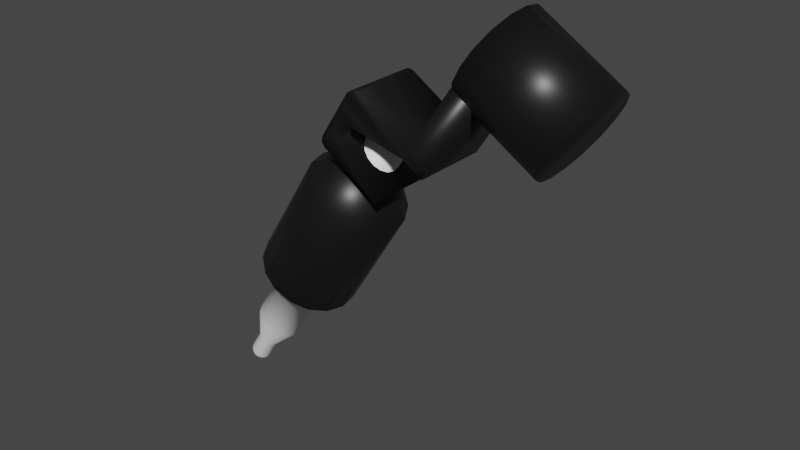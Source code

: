 # Source: tattoomachine.blend  (saved by Blender 2.80.75; exported with 4.5.12 LTS)
import bpy
from mathutils import Matrix  # noqa: F401  (used for matrix-valued properties, if any)

bpy.ops.wm.read_factory_settings(use_empty=True)
scene = bpy.context.scene
scene.name = 'Scene'

# ---- collections
col_collection = bpy.data.collections.new('Collection'); scene.collection.children.link(col_collection)

# ---- materials (node trees are filled in below, after node groups)
mat_darkmat = bpy.data.materials.new('DarkMat')
mat_darkmat.alpha_threshold = 0.0
mat_darkmat.use_transparent_shadow = False
mat_darkmat.line_color = (0.0, 0.0, 0.0, 1.0)
mat_lightmat = bpy.data.materials.new('LightMat')
mat_lightmat.use_transparent_shadow = False

# ---- material node trees
mat_darkmat.use_nodes = True; mat_darkmat.node_tree.nodes.clear()
_N = mat_darkmat.node_tree.nodes; _L = mat_darkmat.node_tree.links
n0 = _N.new('ShaderNodeOutputMaterial'); n0.name = 'Material Output'; n0.location = (300, 300)
n1 = _N.new('ShaderNodeBsdfPrincipled'); n1.name = 'Principled BSDF'; n1.location = (10, 300)
n1.distribution = 'GGX'
n1.subsurface_method = 'BURLEY'
n1.inputs[0].default_value = (0.007194, 0.007194, 0.007194, 1.0)
n1.inputs[2].default_value = 0.4
n1.inputs[3].default_value = 1.45
n1.inputs[27].default_value = (0.0, 0.0, 0.0, 1.0)
n1.inputs[28].default_value = 1.0
_L.new(n1.outputs[0], n0.inputs[0])
n0.is_active_output = True
mat_lightmat.use_nodes = True; mat_lightmat.node_tree.nodes.clear()
_N = mat_lightmat.node_tree.nodes; _L = mat_lightmat.node_tree.links
n0 = _N.new('ShaderNodeOutputMaterial'); n0.name = 'Material Output'; n0.location = (300, 300)
n1 = _N.new('ShaderNodeBsdfPrincipled'); n1.name = 'Principled BSDF'; n1.location = (10, 300)
n1.distribution = 'GGX'
n1.subsurface_method = 'BURLEY'
n1.inputs[0].default_value = (1.0, 1.0, 1.0, 1.0)
n1.inputs[3].default_value = 1.45
n1.inputs[27].default_value = (0.0, 0.0, 0.0, 1.0)
n1.inputs[28].default_value = 1.0
_L.new(n1.outputs[0], n0.inputs[0])
n0.is_active_output = True

# ---- world
world_world = bpy.data.worlds.new('World'); scene.world = world_world
world_world.use_nodes = True; world_world.node_tree.nodes.clear()
_N = world_world.node_tree.nodes; _L = world_world.node_tree.links
n0 = _N.new('ShaderNodeOutputWorld'); n0.name = 'World Output'; n0.location = (300, 300)
n1 = _N.new('ShaderNodeBackground'); n1.name = 'Background'; n1.location = (10, 300)
n1.inputs[0].default_value = (0.05088, 0.05088, 0.05088, 1.0)
_L.new(n1.outputs[0], n0.inputs[0])
n0.is_active_output = True
world_world.color = (0.05088, 0.05088, 0.05088)
world_world.use_sun_shadow = False
world_world.sun_shadow_jitter_overblur = 0.0

# ---- meshes
me_cylinder = bpy.data.meshes.new('Cylinder')
me_cylinder.from_pydata([(-0.5257, 0.2424, -0.5026), (-0.2086, 0.2424, 0.008862), (-0.4468, 0.224, -0.5515), (-0.1298, 0.224, -0.04001), (-0.38, 0.1714, -0.5929), (-0.06293, 0.1714, -0.08145), (-0.3353, 0.09277, -0.6206), (-0.01826, 0.09277, -0.1091), (-0.3196, 6.701e-09, -0.6303), (-0.002576, 6.701e-09, -0.1189), (-0.3353, -0.09277, -0.6206), (-0.01826, -0.09277, -0.1091), (-0.38, -0.1714, -0.5929), (-0.06293, -0.1714, -0.08145), (-0.4468, -0.224, -0.5515), (-0.1298, -0.224, -0.04001), (-0.5257, -0.2424, -0.5026), (-0.2086, -0.2424, 0.008862), (-0.6045, -0.224, -0.4537), (-0.2875, -0.224, 0.05774), (-0.6714, -0.1714, -0.4123), (-0.3543, -0.1714, 0.09917), (-0.716, -0.09277, -0.3846), (-0.399, -0.09277, 0.1269), (-0.7317, 2.019e-08, -0.3749), (-0.4147, 2.019e-08, 0.1366), (-0.716, 0.09277, -0.3846), (-0.399, 0.09277, 0.1269), (-0.6714, 0.1714, -0.4123), (-0.3543, 0.1714, 0.09917), (-0.6045, 0.224, -0.4537), (-0.2875, 0.224, 0.05774), (-0.5686, 0.1748, -0.5719), (-0.5117, 0.1615, -0.6071), (-0.4635, 0.1236, -0.637), (-0.4313, 0.0669, -0.657), (-0.42, 1.304e-08, -0.664), (-0.4313, -0.0669, -0.657), (-0.4635, -0.1236, -0.637), (-0.5117, -0.1615, -0.6071), (-0.5686, -0.1748, -0.5719), (-0.6254, -0.1615, -0.5366), (-0.6737, -0.1236, -0.5067), (-0.7059, -0.0669, -0.4868), (-0.7172, 2.276e-08, -0.4798), (-0.7059, 0.0669, -0.4868), (-0.6737, 0.1236, -0.5067), (-0.6254, 0.1615, -0.5366), (-0.5812, 0.1183, -0.5921), (-0.5427, 0.1093, -0.616), (-0.5101, 0.08364, -0.6362), (-0.4883, 0.04527, -0.6497), (-0.4806, 1.307e-08, -0.6545), (-0.4883, -0.04527, -0.6497), (-0.5101, -0.08364, -0.6362), (-0.5427, -0.1093, -0.616), (-0.5812, -0.1183, -0.5921), (-0.6196, -0.1093, -0.5683), (-0.6522, -0.08364, -0.5481), (-0.674, -0.04527, -0.5346), (-0.6817, 1.965e-08, -0.5298), (-0.674, 0.04527, -0.5346), (-0.6522, 0.08364, -0.5481), (-0.6196, 0.1093, -0.5683), (-0.7453, 0.1183, -0.857), (-0.7069, 0.1093, -0.8809), (-0.6742, 0.08364, -0.9011), (-0.6524, 0.04527, -0.9146), (-0.6448, -1.139e-08, -0.9193), (-0.6524, -0.04527, -0.9146), (-0.6742, -0.08364, -0.9011), (-0.7069, -0.1093, -0.8809), (-0.7453, -0.1183, -0.857), (-0.7838, -0.1093, -0.8332), (-0.8164, -0.08364, -0.8129), (-0.8382, -0.04527, -0.7994), (-0.8459, -4.812e-09, -0.7947), (-0.8382, 0.04527, -0.7994), (-0.8164, 0.08364, -0.8129), (-0.7838, 0.1093, -0.8332), (-0.8447, 0.05364, -1.017), (-0.8272, 0.04955, -1.028), (-0.8124, 0.03793, -1.037), (-0.8025, 0.02053, -1.043), (-0.7991, 1.119e-08, -1.046), (-0.8025, -0.02053, -1.043), (-0.8124, -0.03793, -1.037), (-0.8272, -0.04955, -1.028), (-0.8447, -0.05364, -1.017), (-0.8621, -0.04955, -1.006), (-0.8769, -0.03793, -0.9973), (-0.8868, -0.02053, -0.9911), (-0.8902, 1.417e-08, -0.989), (-0.8868, 0.02053, -0.9911), (-0.8769, 0.03793, -0.9973), (-0.8621, 0.04955, -1.006), (-0.1613, 0.107, 0.1694), (-0.1932, 0.08193, 0.1892), (-0.2146, 0.04434, 0.2024), (-0.2221, 1.705e-08, 0.2071), (-0.2146, -0.04434, 0.2024), (-0.1932, -0.08193, 0.1892), (-0.1613, -0.107, 0.1694), (-0.1236, -0.1159, 0.146), (-0.08592, -0.107, 0.1227), (-0.05397, -0.08193, 0.1029), (-0.03262, -0.04434, 0.08964), (-0.02512, 1.061e-08, 0.08499), (-0.03262, 0.04434, 0.08964), (-0.05397, 0.08193, 0.1029), (-0.1236, 0.1159, 0.146), (-0.08592, 0.107, 0.1227), (-0.9289, 0.009472, -1.153), (-0.906, 0.05364, -1.116), (-0.9258, 0.03155, -1.148), (-0.9174, 0.04772, -1.135), (-0.8886, 0.04955, -1.127), (-0.9258, 0.008751, -1.155), (-0.9019, 0.04409, -1.144), (-0.9155, 0.02915, -1.155), (-0.8738, 0.03793, -1.136), (-0.9232, 0.006698, -1.157), (-0.8888, 0.03374, -1.152), (-0.9068, 0.02231, -1.16), (-0.8639, 0.02053, -1.142), (-0.9214, 0.003625, -1.158), (-0.88, 0.01826, -1.158), (-0.901, 0.01208, -1.164), (-0.8604, 2.123e-08, -1.145), (-0.9208, 2.887e-08, -1.158), (-0.8769, 2.357e-08, -1.16), (-0.899, 2.643e-08, -1.165), (-0.8639, -0.02053, -1.142), (-0.9214, -0.003625, -1.158), (-0.88, -0.01826, -1.158), (-0.901, -0.01207, -1.164), (-0.8738, -0.03793, -1.136), (-0.9232, -0.006698, -1.157), (-0.8888, -0.03374, -1.152), (-0.9068, -0.02231, -1.16), (-0.8886, -0.04955, -1.127), (-0.9258, -0.008751, -1.155), (-0.9019, -0.04409, -1.144), (-0.9155, -0.02915, -1.155), (-0.906, -0.05364, -1.116), (-0.9289, -0.009472, -1.153), (-0.9174, -0.04772, -1.135), (-0.9258, -0.03155, -1.148), (-0.9235, -0.04955, -1.105), (-0.9319, -0.008751, -1.151), (-0.933, -0.04409, -1.125), (-0.9361, -0.02915, -1.142), (-0.9383, -0.03793, -1.096), (-0.9345, -0.006698, -1.15), (-0.9461, -0.03374, -1.117), (-0.9448, -0.02231, -1.136), (-0.9482, -0.02053, -1.09), (-0.9363, -0.003625, -1.148), (-0.9549, -0.01826, -1.111), (-0.9506, -0.01208, -1.133), (-0.9516, 2.421e-08, -1.088), (-0.9369, 2.887e-08, -1.148), (-0.958, 2.619e-08, -1.11), (-0.9526, 2.794e-08, -1.132), (-0.9482, 0.02053, -1.09), (-0.9363, 0.003625, -1.148), (-0.9549, 0.01826, -1.111), (-0.9506, 0.01208, -1.133), (-0.9383, 0.03793, -1.096), (-0.9345, 0.006698, -1.15), (-0.9461, 0.03374, -1.117), (-0.9448, 0.02231, -1.136), (-0.9235, 0.04955, -1.105), (-0.9319, 0.008751, -1.151), (-0.933, 0.04409, -1.125), (-0.9361, 0.02915, -1.142), (-0.154, 0.08622, 0.1648), (-0.1797, 0.06599, 0.1808), (-0.1969, 0.03572, 0.1915), (-0.2029, 1.627e-08, 0.1952), (-0.1969, -0.03572, 0.1915), (-0.1797, -0.06599, 0.1808), (-0.154, -0.08622, 0.1648), (-0.1236, -0.09333, 0.146), (-0.09325, -0.08622, 0.1272), (-0.06751, -0.06599, 0.1113), (-0.05032, -0.03572, 0.1006), (-0.04428, 1.108e-08, 0.09686), (-0.05032, 0.03572, 0.1006), (-0.06751, 0.06599, 0.1113), (-0.09325, 0.08622, 0.1272), (-0.1236, 0.09333, 0.146), (0.02219, 0.08622, 0.449), (-0.003546, 0.06599, 0.465), (-0.02074, 0.03572, 0.4756), (-0.02678, 9.01e-09, 0.4794), (-0.02074, -0.03572, 0.4756), (-0.003546, -0.06599, 0.465), (0.02219, -0.08622, 0.449), (0.05255, -0.09333, 0.4302), (0.0829, -0.08622, 0.4114), (0.1086, -0.06599, 0.3955), (0.1258, -0.03572, 0.3848), (0.1319, 3.818e-09, 0.381), (0.1258, 0.03572, 0.3848), (0.1086, 0.06599, 0.3955), (0.0829, 0.08622, 0.4114), (0.05255, 0.09333, 0.4302), (-0.09874, -0.1908, 0.5367), (-0.09874, 0.172, 0.5367), (0.05272, -0.1908, 0.1008), (0.2066, -0.1908, 0.3409), (0.05272, 0.172, 0.1008), (0.2066, 0.172, 0.3409), (-0.2014, -0.1908, 0.3766), (-0.15, -0.1908, 0.4566), (-0.15, 0.172, 0.4566), (-0.2014, 0.172, 0.3766), (-0.09677, 0.172, 0.4124), (-0.1481, 0.172, 0.3323), (-0.09677, -0.1908, 0.4124), (-0.1481, -0.1908, 0.3323), (-0.09874, -0.1908, 0.5367), (-0.09874, 0.172, 0.5367), (0.2066, 0.172, 0.3409), (0.2066, -0.1908, 0.3409), (0.2355, 0.172, 0.3858), (0.2355, -0.1908, 0.3858), (0.3022, 0.172, 0.2796), (0.3022, -0.1908, 0.2796), (0.331, 0.172, 0.3246), (0.331, -0.1908, 0.3246), (0.4305, 0.172, 0.69), (0.4305, -0.1908, 0.69), (0.5261, 0.172, 0.6288), (0.5261, -0.1908, 0.6288), (0.8989, 0.2323, 0.559), (0.504, 0.2323, 0.8038), (0.9457, 0.2146, 0.6345), (0.5509, 0.2146, 0.8794), (0.9854, 0.1643, 0.6986), (0.5906, 0.1643, 0.9434), (1.012, 0.08889, 0.7414), (0.6171, 0.08889, 0.9862), (1.021, -3.199e-08, 0.7564), (0.6264, -3.199e-08, 1.001), (1.012, -0.08889, 0.7414), (0.6171, -0.08889, 0.9862), (0.9854, -0.1643, 0.6986), (0.5906, -0.1643, 0.9434), (0.9457, -0.2146, 0.6345), (0.5509, -0.2146, 0.8794), (0.8989, -0.2323, 0.559), (0.504, -0.2323, 0.8038), (0.852, -0.2146, 0.4834), (0.4572, -0.2146, 0.7283), (0.8123, -0.1643, 0.4194), (0.4175, -0.1643, 0.6642), (0.7857, -0.08889, 0.3766), (0.3909, -0.08889, 0.6214), (0.7764, -1.906e-08, 0.3616), (0.3816, -1.906e-08, 0.6064), (0.7857, 0.08889, 0.3766), (0.3909, 0.08889, 0.6214), (0.8123, 0.1643, 0.4194), (0.4175, 0.1643, 0.6642), (0.852, 0.2146, 0.4834), (0.4572, 0.2146, 0.7283), (-0.2341, -0.1908, 0.3256), (-0.2237, -0.1908, 0.278), (-0.2387, -0.1908, 0.2996), (-0.2237, 0.172, 0.278), (-0.2341, 0.172, 0.3256), (-0.2387, 0.172, 0.2996), (-0.04096, -0.1908, 0.5631), (-0.08847, -0.1908, 0.5527), (-0.06687, -0.1908, 0.5677), (-0.08847, 0.172, 0.5527), (-0.04096, 0.172, 0.5631), (-0.06687, 0.172, 0.5677), (-0.4675, 0.02914, -0.4056), (-0.458, 0.02692, -0.4114), (-0.4499, 0.0206, -0.4164), (-0.4445, 0.01115, -0.4197), (-0.4426, -9.181e-09, -0.4208), (-0.4445, -0.01115, -0.4197), (-0.4499, -0.0206, -0.4164), (-0.458, -0.02692, -0.4114), (-0.4675, -0.02914, -0.4056), (-0.477, -0.02692, -0.3998), (-0.485, -0.0206, -0.3948), (-0.4904, -0.01115, -0.3915), (-0.4923, -7.56e-09, -0.3904), (-0.4904, 0.01115, -0.3915), (-0.485, 0.0206, -0.3948), (-0.477, 0.02692, -0.3998), (-0.9292, 0.002609, -1.153), (-0.8432, 0.02914, -1.019), (-0.8904, 0.02141, -1.096), (-0.9283, 0.0024, -1.154), (-0.8337, 0.02692, -1.025), (-0.8834, 0.01978, -1.1), (-0.9275, 0.001803, -1.154), (-0.8257, 0.0206, -1.03), (-0.8775, 0.01514, -1.104), (-0.927, 0.0009108, -1.154), (-0.8203, 0.01115, -1.033), (-0.8736, 0.008192, -1.106), (-0.9268, -0.000142, -1.155), (-0.8184, -2.789e-08, -1.034), (-0.8722, -2.817e-08, -1.107), (-0.927, -0.001195, -1.154), (-0.8203, -0.01115, -1.033), (-0.8736, -0.008192, -1.106), (-0.9275, -0.002087, -1.154), (-0.8257, -0.0206, -1.03), (-0.8775, -0.01514, -1.104), (-0.9283, -0.002684, -1.154), (-0.8337, -0.02692, -1.025), (-0.8834, -0.01978, -1.1), (-0.9292, -0.002893, -1.153), (-0.8432, -0.02914, -1.019), (-0.8904, -0.02141, -1.096), (-0.9301, -0.002684, -1.153), (-0.8527, -0.02692, -1.013), (-0.8974, -0.01978, -1.092), (-0.9308, -0.002087, -1.152), (-0.8608, -0.0206, -1.008), (-0.9033, -0.01514, -1.088), (-0.9314, -0.001195, -1.152), (-0.8662, -0.01115, -1.005), (-0.9073, -0.008192, -1.085), (-0.9315, -0.000142, -1.152), (-0.8681, -2.627e-08, -1.004), (-0.9087, -2.631e-08, -1.085), (-0.9314, 0.0009109, -1.152), (-0.8662, 0.01115, -1.005), (-0.9073, 0.008192, -1.085), (-0.9308, 0.001803, -1.152), (-0.8608, 0.0206, -1.008), (-0.9033, 0.01514, -1.088), (-0.9301, 0.0024, -1.153), (-0.8527, 0.02692, -1.013), (-0.8974, 0.01978, -1.092)], [], [(0, 1, 3, 2), (2, 3, 5, 4), (4, 5, 7, 6), (6, 7, 9, 8), (8, 9, 11, 10), (10, 11, 13, 12), (12, 13, 15, 14), (14, 15, 17, 16), (16, 17, 19, 18), (18, 19, 21, 20), (20, 21, 23, 22), (22, 23, 25, 24), (24, 25, 27, 26), (26, 27, 29, 28), (7, 5, 109, 108), (28, 29, 31, 30), (30, 31, 1, 0), (0, 2, 33, 32), (36, 37, 53, 52), (24, 26, 45, 44), (10, 12, 38, 37), (20, 22, 43, 42), (30, 0, 32, 47), (6, 8, 36, 35), (16, 18, 41, 40), (26, 28, 46, 45), (2, 4, 34, 33), (12, 14, 39, 38), (22, 24, 44, 43), (8, 10, 37, 36), (18, 20, 42, 41), (28, 30, 47, 46), (4, 6, 35, 34), (14, 16, 40, 39), (57, 58, 74, 73), (44, 45, 61, 60), (37, 38, 54, 53), (45, 46, 62, 61), (38, 39, 55, 54), (46, 47, 63, 62), (39, 40, 56, 55), (32, 33, 49, 48), (47, 32, 48, 63), (40, 41, 57, 56), (33, 34, 50, 49), (41, 42, 58, 57), (34, 35, 51, 50), (42, 43, 59, 58), (35, 36, 52, 51), (43, 44, 60, 59), (78, 79, 95, 94), (50, 51, 67, 66), (58, 59, 75, 74), (51, 52, 68, 67), (59, 60, 76, 75), (52, 53, 69, 68), (60, 61, 77, 76), (53, 54, 70, 69), (61, 62, 78, 77), (54, 55, 71, 70), (62, 63, 79, 78), (55, 56, 72, 71), (48, 49, 65, 64), (63, 48, 64, 79), (56, 57, 73, 72), (49, 50, 66, 65), (85, 86, 136, 132), (71, 72, 88, 87), (64, 65, 81, 80), (79, 64, 80, 95), (72, 73, 89, 88), (65, 66, 82, 81), (73, 74, 90, 89), (66, 67, 83, 82), (74, 75, 91, 90), (67, 68, 84, 83), (75, 76, 92, 91), (68, 69, 85, 84), (76, 77, 93, 92), (69, 70, 86, 85), (77, 78, 94, 93), (70, 71, 87, 86), (95, 80, 113, 172), (93, 94, 168, 164), (86, 87, 140, 136), (94, 95, 172, 168), (87, 88, 144, 140), (98, 99, 179, 178), (88, 89, 148, 144), (112, 117, 121, 125, 129, 133, 137, 141, 145, 149, 153, 157, 161, 165, 169, 173), (81, 82, 120, 116), (89, 90, 152, 148), (82, 83, 124, 120), (90, 91, 156, 152), (83, 84, 128, 124), (91, 92, 160, 156), (84, 85, 132, 128), (92, 93, 164, 160), (113, 116, 118, 115), (115, 118, 119, 114), (114, 119, 117, 112), (116, 120, 122, 118), (118, 122, 123, 119), (119, 123, 121, 117), (120, 124, 126, 122), (122, 126, 127, 123), (123, 127, 125, 121), (124, 128, 130, 126), (126, 130, 131, 127), (127, 131, 129, 125), (128, 132, 134, 130), (130, 134, 135, 131), (131, 135, 133, 129), (132, 136, 138, 134), (134, 138, 139, 135), (135, 139, 137, 133), (136, 140, 142, 138), (138, 142, 143, 139), (139, 143, 141, 137), (140, 144, 146, 142), (142, 146, 147, 143), (143, 147, 145, 141), (144, 148, 150, 146), (146, 150, 151, 147), (147, 151, 149, 145), (148, 152, 154, 150), (150, 154, 155, 151), (151, 155, 153, 149), (152, 156, 158, 154), (154, 158, 159, 155), (155, 159, 157, 153), (156, 160, 162, 158), (158, 162, 163, 159), (159, 163, 161, 157), (160, 164, 166, 162), (162, 166, 167, 163), (163, 167, 165, 161), (164, 168, 170, 166), (166, 170, 171, 167), (167, 171, 169, 165), (168, 172, 174, 170), (170, 174, 175, 171), (171, 175, 173, 169), (172, 113, 115, 174), (174, 115, 114, 175), (175, 114, 112, 173), (80, 81, 116, 113), (17, 15, 104, 103), (3, 1, 110, 111), (27, 25, 99, 98), (13, 11, 106, 105), (23, 21, 101, 100), (1, 31, 96, 110), (9, 7, 108, 107), (19, 17, 103, 102), (29, 27, 98, 97), (5, 3, 111, 109), (15, 13, 105, 104), (25, 23, 100, 99), (11, 9, 107, 106), (21, 19, 102, 101), (31, 29, 97, 96), (177, 178, 194, 193), (97, 98, 178, 177), (100, 101, 181, 180), (107, 108, 188, 187), (102, 103, 183, 182), (105, 106, 186, 185), (104, 105, 185, 184), (99, 100, 180, 179), (106, 107, 187, 186), (109, 111, 190, 189), (108, 109, 189, 188), (101, 102, 182, 181), (110, 96, 176, 191), (96, 97, 177, 176), (111, 110, 191, 190), (103, 104, 184, 183), (206, 207, 192, 193, 194, 195, 196, 197, 198, 199, 200, 201, 202, 203, 204, 205), (186, 187, 203, 202), (179, 180, 196, 195), (188, 189, 205, 204), (181, 182, 198, 197), (187, 188, 204, 203), (176, 177, 193, 192), (183, 184, 200, 199), (185, 186, 202, 201), (178, 179, 195, 194), (189, 190, 206, 205), (180, 181, 197, 196), (191, 176, 192, 207), (182, 183, 199, 198), (190, 191, 207, 206), (184, 185, 201, 200), (215, 208, 209, 216), (216, 209, 213, 218), (218, 213, 211, 220), (220, 211, 208, 215), (210, 221, 214, 268, 270, 269), (211, 213, 224, 225), (271, 273, 272, 217, 219, 212), (221, 220, 215, 214), (212, 219, 221, 210), (219, 218, 220, 221), (223, 222, 275, 277), (217, 216, 218, 219), (271, 212, 210, 269), (214, 215, 216, 217), (225, 224, 228, 229), (209, 208, 222, 223), (208, 211, 225, 222), (213, 209, 223, 224), (222, 225, 227, 274, 276, 275), (226, 278, 274, 227), (224, 223, 277, 279, 278, 226), (229, 228, 230, 231), (227, 225, 229, 231), (224, 226, 230, 228), (227, 231, 235, 233), (232, 233, 235, 234), (230, 226, 232, 234), (226, 227, 233, 232), (231, 230, 234, 235), (236, 237, 239, 238), (238, 239, 241, 240), (240, 241, 243, 242), (242, 243, 245, 244), (244, 245, 247, 246), (246, 247, 249, 248), (248, 249, 251, 250), (250, 251, 253, 252), (252, 253, 255, 254), (254, 255, 257, 256), (256, 257, 259, 258), (258, 259, 261, 260), (260, 261, 263, 262), (262, 263, 265, 264), (239, 237, 267, 265, 263, 261, 259, 257, 255, 253, 251, 249, 247, 245, 243, 241), (264, 265, 267, 266), (266, 267, 237, 236), (236, 238, 240, 242, 244, 246, 248, 250, 252, 254, 256, 258, 260, 262, 264, 266), (271, 269, 270, 273), (273, 270, 268, 272), (274, 278, 279, 276), (276, 279, 277, 275), (268, 214, 217, 272), (342, 295, 280, 297), (303, 282, 283, 306), (306, 283, 284, 309), (309, 284, 285, 312), (312, 285, 286, 315), (315, 286, 287, 318), (318, 287, 288, 321), (321, 288, 289, 324), (324, 289, 290, 327), (327, 290, 291, 330), (330, 291, 292, 333), (333, 292, 293, 336), (336, 293, 294, 339), (339, 294, 295, 342), (281, 280, 295, 294, 293, 292, 291, 290, 289, 288, 287, 286, 285, 284, 283, 282), (300, 281, 282, 303), (297, 280, 281, 300), (297, 300, 301, 298), (298, 301, 299, 296), (300, 303, 304, 301), (301, 304, 302, 299), (303, 306, 307, 304), (304, 307, 305, 302), (306, 309, 310, 307), (307, 310, 308, 305), (309, 312, 313, 310), (310, 313, 311, 308), (312, 315, 316, 313), (313, 316, 314, 311), (315, 318, 319, 316), (316, 319, 317, 314), (318, 321, 322, 319), (319, 322, 320, 317), (321, 324, 325, 322), (322, 325, 323, 320), (324, 327, 328, 325), (325, 328, 326, 323), (327, 330, 331, 328), (328, 331, 329, 326), (330, 333, 334, 331), (331, 334, 332, 329), (333, 336, 337, 334), (334, 337, 335, 332), (336, 339, 340, 337), (337, 340, 338, 335), (339, 342, 343, 340), (340, 343, 341, 338), (342, 297, 298, 343), (343, 298, 296, 341), (296, 299, 302, 305, 308, 311, 314, 317, 320, 323, 326, 329, 332, 335, 338, 341)])
me_cylinder.polygons.foreach_set('use_smooth', [1, 1, 1, 1, 1, 1, 1, 1, 1, 1, 1, 1, 1, 1, 1, 1, 1, 1, 1, 1, 1, 1, 1, 1, 1, 1, 1, 1, 1, 1, 1, 1, 1, 1, 1, 1, 1, 1, 1, 1, 1, 1, 1, 1, 1, 1, 1, 1, 1, 1, 1, 1, 1, 1, 1, 1, 1, 1, 1, 1, 1, 1, 1, 1, 1, 1, 1, 1, 1, 1, 1, 1, 1, 1, 1, 1, 1, 1, 1, 1, 1, 1, 1, 1, 1, 1, 1, 1, 1, 1, 1, 1, 1, 1, 1, 1, 1, 1, 1, 1, 1, 1, 1, 1, 1, 1, 1, 1, 1, 1, 1, 1, 1, 1, 1, 1, 1, 1, 1, 1, 1, 1, 1, 1, 1, 1, 1, 1, 1, 1, 1, 1, 1, 1, 1, 1, 1, 1, 1, 1, 1, 1, 1, 1, 1, 1, 1, 1, 1, 1, 1, 1, 1, 1, 1, 1, 1, 1, 1, 1, 1, 1, 1, 1, 1, 1, 1, 1, 1, 1, 1, 1, 1, 1, 1, 1, 1, 1, 1, 1, 1, 1, 1, 1, 1, 1, 1, 1, 1, 1, 1, 1, 1, 1, 1, 1, 1, 1, 1, 1, 1, 1, 1, 1, 1, 1, 1, 1, 1, 1, 1, 1, 1, 1, 1, 1, 1, 1, 1, 1, 1, 1, 1, 1, 1, 1, 1, 1, 1, 1, 1, 1, 1, 1, 1, 1, 1, 1, 1, 1, 1, 1, 1, 1, 1, 1, 0, 0, 0, 0, 0, 0, 0, 0, 0, 0, 0, 0, 0, 0, 0, 0, 0, 0, 0, 0, 0, 0, 0, 0, 0, 0, 0, 0, 0, 0, 0, 0, 0, 0, 0, 0, 0, 0, 0, 0, 0, 0, 0, 0, 0, 0, 0, 0, 0, 0])
me_cylinder.polygons.foreach_set('material_index', [0, 0, 0, 0, 0, 0, 0, 0, 0, 0, 0, 0, 0, 0, 0, 0, 0, 0, 0, 0, 0, 0, 0, 0, 0, 0, 0, 0, 0, 0, 0, 0, 0, 0, 1, 0, 0, 0, 0, 0, 0, 0, 0, 0, 0, 0, 0, 0, 0, 0, 1, 1, 1, 1, 1, 1, 1, 1, 1, 1, 1, 1, 1, 1, 1, 1, 1, 1, 1, 1, 1, 1, 1, 1, 1, 1, 1, 1, 1, 1, 1, 1, 1, 1, 1, 1, 1, 0, 1, 1, 1, 1, 1, 1, 1, 1, 1, 1, 1, 1, 1, 1, 1, 1, 1, 1, 1, 1, 1, 1, 1, 1, 1, 1, 1, 1, 1, 1, 1, 1, 1, 1, 1, 1, 1, 1, 1, 1, 1, 1, 1, 1, 1, 1, 1, 1, 1, 1, 1, 1, 1, 1, 1, 1, 1, 1, 1, 0, 0, 0, 0, 0, 0, 0, 0, 0, 0, 0, 0, 0, 0, 0, 1, 0, 0, 0, 0, 0, 0, 0, 0, 0, 0, 0, 0, 0, 0, 0, 0, 1, 1, 1, 1, 1, 1, 1, 1, 1, 1, 1, 1, 1, 1, 1, 0, 0, 0, 0, 0, 0, 0, 0, 0, 0, 0, 0, 0, 0, 0, 0, 0, 0, 0, 0, 0, 0, 0, 0, 0, 0, 0, 0, 0, 0, 0, 0, 0, 0, 0, 0, 0, 0, 0, 0, 0, 0, 0, 0, 0, 0, 0, 0, 0, 0, 0, 0, 0, 0, 0, 0, 0, 0, 0, 0, 0, 0, 0, 0, 0, 0, 0, 0, 0, 0, 0, 0, 0, 0, 0, 0, 0, 0, 0, 0, 0, 0, 0, 0, 0, 0, 0, 0, 0, 0, 0, 0, 0, 0, 0, 0, 0, 0, 0, 0, 0, 0])
_uv = me_cylinder.uv_layers.new(name='UVMap')
_uv.uv.foreach_set('vector', [1.0, 0.5, 1.0, 1.0, 0.9375, 1.0, 0.9375, 0.5, 0.9375, 0.5, 0.9375, 1.0, 0.875, 1.0, 0.875, 0.5, 0.875, 0.5, 0.875, 1.0, 0.8125, 1.0, 0.8125, 0.5, 0.8125, 0.5, 0.8125, 1.0, 0.75, 1.0, 0.75, 0.5, 0.75, 0.5, 0.75, 1.0, 0.6875, 1.0, 0.6875, 0.5, 0.6875, 0.5, 0.6875, 1.0, 0.625, 1.0, 0.625, 0.5, 0.625, 0.5, 0.625, 1.0, 0.5625, 1.0, 0.5625, 0.5, 0.5625, 0.5, 0.5625, 1.0, 0.5, 1.0, 0.5, 0.5, 0.5, 0.5, 0.5, 1.0, 0.4375, 1.0, 0.4375, 0.5, 0.4375, 0.5, 0.4375, 1.0, 0.375, 1.0, 0.375, 0.5, 0.375, 0.5, 0.375, 1.0, 0.3125, 1.0, 0.3125, 0.5, 0.3125, 0.5, 0.3125, 1.0, 0.25, 1.0, 0.25, 0.5, 0.25, 0.5, 0.25, 1.0, 0.1875, 1.0, 0.1875, 0.5, 0.1875, 0.5, 0.1875, 1.0, 0.125, 1.0, 0.125, 0.5, 0.8125, 1.0, 0.875, 1.0, 0.875, 1.0, 0.8125, 1.0, 0.125, 0.5, 0.125, 1.0, 0.0625, 1.0, 0.0625, 0.5, 0.0625, 0.5, 0.0625, 1.0, 0.0, 1.0, 0.0, 0.5, 1.0, 0.5, 0.9375, 0.5, 0.9375, 0.5, 1.0, 0.5, 0.75, 0.5, 0.6875, 0.5, 0.6875, 0.5, 0.75, 0.5, 0.25, 0.5, 0.1875, 0.5, 0.1875, 0.5, 0.25, 0.5, 0.6875, 0.5, 0.625, 0.5, 0.625, 0.5, 0.6875, 0.5, 0.375, 0.5, 0.3125, 0.5, 0.3125, 0.5, 0.375, 0.5, 0.0625, 0.5, 0.0, 0.5, 0.0, 0.5, 0.0625, 0.5, 0.8125, 0.5, 0.75, 0.5, 0.75, 0.5, 0.8125, 0.5, 0.5, 0.5, 0.4375, 0.5, 0.4375, 0.5, 0.5, 0.5, 0.1875, 0.5, 0.125, 0.5, 0.125, 0.5, 0.1875, 0.5, 0.9375, 0.5, 0.875, 0.5, 0.875, 0.5, 0.9375, 0.5, 0.625, 0.5, 0.5625, 0.5, 0.5625, 0.5, 0.625, 0.5, 0.3125, 0.5, 0.25, 0.5, 0.25, 0.5, 0.3125, 0.5, 0.75, 0.5, 0.6875, 0.5, 0.6875, 0.5, 0.75, 0.5, 0.4375, 0.5, 0.375, 0.5, 0.375, 0.5, 0.4375, 0.5, 0.125, 0.5, 0.0625, 0.5, 0.0625, 0.5, 0.125, 0.5, 0.875, 0.5, 0.8125, 0.5, 0.8125, 0.5, 0.875, 0.5, 0.5625, 0.5, 0.5, 0.5, 0.5, 0.5, 0.5625, 0.5, 0.4375, 0.5, 0.375, 0.5, 0.375, 0.5, 0.4375, 0.5, 0.25, 0.5, 0.1875, 0.5, 0.1875, 0.5, 0.25, 0.5, 0.6875, 0.5, 0.625, 0.5, 0.625, 0.5, 0.6875, 0.5, 0.1875, 0.5, 0.125, 0.5, 0.125, 0.5, 0.1875, 0.5, 0.625, 0.5, 0.5625, 0.5, 0.5625, 0.5, 0.625, 0.5, 0.125, 0.5, 0.0625, 0.5, 0.0625, 0.5, 0.125, 0.5, 0.5625, 0.5, 0.5, 0.5, 0.5, 0.5, 0.5625, 0.5, 1.0, 0.5, 0.9375, 0.5, 0.9375, 0.5, 1.0, 0.5, 0.0625, 0.5, 0.0, 0.5, 0.0, 0.5, 0.0625, 0.5, 0.5, 0.5, 0.4375, 0.5, 0.4375, 0.5, 0.5, 0.5, 0.9375, 0.5, 0.875, 0.5, 0.875, 0.5, 0.9375, 0.5, 0.4375, 0.5, 0.375, 0.5, 0.375, 0.5, 0.4375, 0.5, 0.875, 0.5, 0.8125, 0.5, 0.8125, 0.5, 0.875, 0.5, 0.375, 0.5, 0.3125, 0.5, 0.3125, 0.5, 0.375, 0.5, 0.8125, 0.5, 0.75, 0.5, 0.75, 0.5, 0.8125, 0.5, 0.3125, 0.5, 0.25, 0.5, 0.25, 0.5, 0.3125, 0.5, 0.125, 0.5, 0.0625, 0.5, 0.0625, 0.5, 0.125, 0.5, 0.875, 0.5, 0.8125, 0.5, 0.8125, 0.5, 0.875, 0.5, 0.375, 0.5, 0.3125, 0.5, 0.3125, 0.5, 0.375, 0.5, 0.8125, 0.5, 0.75, 0.5, 0.75, 0.5, 0.8125, 0.5, 0.3125, 0.5, 0.25, 0.5, 0.25, 0.5, 0.3125, 0.5, 0.75, 0.5, 0.6875, 0.5, 0.6875, 0.5, 0.75, 0.5, 0.25, 0.5, 0.1875, 0.5, 0.1875, 0.5, 0.25, 0.5, 0.6875, 0.5, 0.625, 0.5, 0.625, 0.5, 0.6875, 0.5, 0.1875, 0.5, 0.125, 0.5, 0.125, 0.5, 0.1875, 0.5, 0.625, 0.5, 0.5625, 0.5, 0.5625, 0.5, 0.625, 0.5, 0.125, 0.5, 0.0625, 0.5, 0.0625, 0.5, 0.125, 0.5, 0.5625, 0.5, 0.5, 0.5, 0.5, 0.5, 0.5625, 0.5, 1.0, 0.5, 0.9375, 0.5, 0.9375, 0.5, 1.0, 0.5, 0.0625, 0.5, 0.0, 0.5, 0.0, 0.5, 0.0625, 0.5, 0.5, 0.5, 0.4375, 0.5, 0.4375, 0.5, 0.5, 0.5, 0.9375, 0.5, 0.875, 0.5, 0.875, 0.5, 0.9375, 0.5, 0.6875, 0.5, 0.625, 0.5, 0.625, 0.5, 0.6875, 0.5, 0.5625, 0.5, 0.5, 0.5, 0.5, 0.5, 0.5625, 0.5, 1.0, 0.5, 0.9375, 0.5, 0.9375, 0.5, 1.0, 0.5, 0.0625, 0.5, 0.0, 0.5, 0.0, 0.5, 0.0625, 0.5, 0.5, 0.5, 0.4375, 0.5, 0.4375, 0.5, 0.5, 0.5, 0.9375, 0.5, 0.875, 0.5, 0.875, 0.5, 0.9375, 0.5, 0.4375, 0.5, 0.375, 0.5, 0.375, 0.5, 0.4375, 0.5, 0.875, 0.5, 0.8125, 0.5, 0.8125, 0.5, 0.875, 0.5, 0.375, 0.5, 0.3125, 0.5, 0.3125, 0.5, 0.375, 0.5, 0.8125, 0.5, 0.75, 0.5, 0.75, 0.5, 0.8125, 0.5, 0.3125, 0.5, 0.25, 0.5, 0.25, 0.5, 0.3125, 0.5, 0.75, 0.5, 0.6875, 0.5, 0.6875, 0.5, 0.75, 0.5, 0.25, 0.5, 0.1875, 0.5, 0.1875, 0.5, 0.25, 0.5, 0.6875, 0.5, 0.625, 0.5, 0.625, 0.5, 0.6875, 0.5, 0.1875, 0.5, 0.125, 0.5, 0.125, 0.5, 0.1875, 0.5, 0.625, 0.5, 0.5625, 0.5, 0.5625, 0.5, 0.625, 0.5, 0.0625, 0.5, 0.0, 0.5, 0.0, 0.5, 0.0625, 0.5, 0.1875, 0.5, 0.125, 0.5, 0.125, 0.5, 0.1875, 0.5, 0.625, 0.5, 0.5625, 0.5, 0.5625, 0.5, 0.625, 0.5, 0.125, 0.5, 0.0625, 0.5, 0.0625, 0.5, 0.125, 0.5, 0.5625, 0.5, 0.5, 0.5, 0.5, 0.5, 0.5625, 0.5, 0.1875, 1.0, 0.25, 1.0, 0.25, 1.0, 0.1875, 1.0, 0.5, 0.5, 0.4375, 0.5, 0.4375, 0.5, 0.5, 0.5, 0.75, 0.2924, 0.7662, 0.2892, 0.78, 0.28, 0.7892, 0.2662, 0.7924, 0.25, 0.7892, 0.2338, 0.78, 0.22, 0.7662, 0.2108, 0.75, 0.2076, 0.7338, 0.2108, 0.72, 0.22, 0.7108, 0.2338, 0.7076, 0.25, 0.7108, 0.2662, 0.72, 0.28, 0.7338, 0.2892, 0.9375, 0.5, 0.875, 0.5, 0.875, 0.5, 0.9375, 0.5, 0.4375, 0.5, 0.375, 0.5, 0.375, 0.5, 0.4375, 0.5, 0.875, 0.5, 0.8125, 0.5, 0.8125, 0.5, 0.875, 0.5, 0.375, 0.5, 0.3125, 0.5, 0.3125, 0.5, 0.375, 0.5, 0.8125, 0.5, 0.75, 0.5, 0.75, 0.5, 0.8125, 0.5, 0.3125, 0.5, 0.25, 0.5, 0.25, 0.5, 0.3125, 0.5, 0.75, 0.5, 0.6875, 0.5, 0.6875, 0.5, 0.75, 0.5, 0.25, 0.5, 0.1875, 0.5, 0.1875, 0.5, 0.25, 0.5, 1.0, 0.5, 0.9375, 0.5, 0.9409, 0.5, 0.9966, 0.5, 0.9966, 0.5, 0.9409, 0.5, 0.9504, 0.5, 0.9871, 0.5, 0.75, 0.3912, 0.804, 0.3804, 0.7662, 0.2892, 0.75, 0.2924, 0.9375, 0.5, 0.875, 0.5, 0.8784, 0.5, 0.9341, 0.5, 0.9341, 0.5, 0.8784, 0.5, 0.8879, 0.5, 0.9246, 0.5, 0.804, 0.3804, 0.8498, 0.3498, 0.78, 0.28, 0.7662, 0.2892, 0.875, 0.5, 0.8125, 0.5, 0.8159, 0.5, 0.8716, 0.5, 0.8716, 0.5, 0.8159, 0.5, 0.8254, 0.5, 0.8621, 0.5, 0.8498, 0.3498, 0.8804, 0.304, 0.7892, 0.2662, 0.78, 0.28, 0.8125, 0.5, 0.75, 0.5, 0.7534, 0.5, 0.8091, 0.5, 0.8091, 0.5, 0.7534, 0.5, 0.7629, 0.5, 0.7996, 0.5, 0.8804, 0.304, 0.8912, 0.25, 0.7924, 0.25, 0.7892, 0.2662, 0.75, 0.5, 0.6875, 0.5, 0.6909, 0.5, 0.7466, 0.5, 0.7466, 0.5, 0.6909, 0.5, 0.7004, 0.5, 0.7371, 0.5, 0.8912, 0.25, 0.8804, 0.196, 0.7892, 0.2338, 0.7924, 0.25, 0.6875, 0.5, 0.625, 0.5, 0.6284, 0.5, 0.6841, 0.5, 0.6841, 0.5, 0.6284, 0.5, 0.6379, 0.5, 0.6746, 0.5, 0.8804, 0.196, 0.8498, 0.1502, 0.78, 0.22, 0.7892, 0.2338, 0.625, 0.5, 0.5625, 0.5, 0.5659, 0.5, 0.6216, 0.5, 0.6216, 0.5, 0.5659, 0.5, 0.5754, 0.5, 0.6121, 0.5, 0.8498, 0.1502, 0.804, 0.1196, 0.7662, 0.2108, 0.78, 0.22, 0.5625, 0.5, 0.5, 0.5, 0.5034, 0.5, 0.5591, 0.5, 0.5591, 0.5, 0.5034, 0.5, 0.5129, 0.5, 0.5496, 0.5, 0.804, 0.1196, 0.75, 0.1088, 0.75, 0.2076, 0.7662, 0.2108, 0.5, 0.5, 0.4375, 0.5, 0.4409, 0.5, 0.4966, 0.5, 0.4966, 0.5, 0.4409, 0.5, 0.4504, 0.5, 0.4871, 0.5, 0.75, 0.1088, 0.696, 0.1196, 0.7338, 0.2108, 0.75, 0.2076, 0.4375, 0.5, 0.375, 0.5, 0.3784, 0.5, 0.4341, 0.5, 0.4341, 0.5, 0.3784, 0.5, 0.3879, 0.5, 0.4246, 0.5, 0.696, 0.1196, 0.6502, 0.1502, 0.72, 0.22, 0.7338, 0.2108, 0.375, 0.5, 0.3125, 0.5, 0.3159, 0.5, 0.3716, 0.5, 0.3716, 0.5, 0.3159, 0.5, 0.3254, 0.5, 0.3621, 0.5, 0.6502, 0.1502, 0.6196, 0.196, 0.7108, 0.2338, 0.72, 0.22, 0.3125, 0.5, 0.25, 0.5, 0.2534, 0.5, 0.3091, 0.5, 0.3091, 0.5, 0.2534, 0.5, 0.2629, 0.5, 0.2996, 0.5, 0.6196, 0.196, 0.6088, 0.25, 0.7076, 0.25, 0.7108, 0.2338, 0.25, 0.5, 0.1875, 0.5, 0.1909, 0.5, 0.2466, 0.5, 0.2466, 0.5, 0.1909, 0.5, 0.2004, 0.5, 0.2371, 0.5, 0.6088, 0.25, 0.6196, 0.304, 0.7108, 0.2662, 0.7076, 0.25, 0.1875, 0.5, 0.125, 0.5, 0.1284, 0.5, 0.1841, 0.5, 0.1841, 0.5, 0.1284, 0.5, 0.1379, 0.5, 0.1746, 0.5, 0.6196, 0.304, 0.6502, 0.3498, 0.72, 0.28, 0.7108, 0.2662, 0.125, 0.5, 0.0625, 0.5, 0.06595, 0.5, 0.1216, 0.5, 0.1216, 0.5, 0.06595, 0.5, 0.07537, 0.5, 0.1121, 0.5, 0.6502, 0.3498, 0.696, 0.3804, 0.7338, 0.2892, 0.72, 0.28, 0.0625, 0.5, 0.0, 0.5, 0.003448, 0.5, 0.05905, 0.5, 0.05905, 0.5, 0.003448, 0.5, 0.01287, 0.5, 0.04963, 0.5, 0.696, 0.3804, 0.75, 0.3912, 0.75, 0.2924, 0.7338, 0.2892, 1.0, 0.5, 0.9375, 0.5, 0.9375, 0.5, 1.0, 0.5, 0.5, 1.0, 0.5625, 1.0, 0.5625, 1.0, 0.5, 1.0, 0.9375, 1.0, 1.0, 1.0, 1.0, 1.0, 0.9375, 1.0, 0.1875, 1.0, 0.25, 1.0, 0.25, 1.0, 0.1875, 1.0, 0.625, 1.0, 0.6875, 1.0, 0.6875, 1.0, 0.625, 1.0, 0.3125, 1.0, 0.375, 1.0, 0.375, 1.0, 0.3125, 1.0, 0.0, 1.0, 0.0625, 1.0, 0.0625, 1.0, 0.0, 1.0, 0.75, 1.0, 0.8125, 1.0, 0.8125, 1.0, 0.75, 1.0, 0.4375, 1.0, 0.5, 1.0, 0.5, 1.0, 0.4375, 1.0, 0.125, 1.0, 0.1875, 1.0, 0.1875, 1.0, 0.125, 1.0, 0.875, 1.0, 0.9375, 1.0, 0.9375, 1.0, 0.875, 1.0, 0.5625, 1.0, 0.625, 1.0, 0.625, 1.0, 0.5625, 1.0, 0.25, 1.0, 0.3125, 1.0, 0.3125, 1.0, 0.25, 1.0, 0.6875, 1.0, 0.75, 1.0, 0.75, 1.0, 0.6875, 1.0, 0.375, 1.0, 0.4375, 1.0, 0.4375, 1.0, 0.375, 1.0, 0.0625, 1.0, 0.125, 1.0, 0.125, 1.0, 0.0625, 1.0, 0.125, 1.0, 0.1875, 1.0, 0.1875, 1.0, 0.125, 1.0, 0.125, 1.0, 0.1875, 1.0, 0.1875, 1.0, 0.125, 1.0, 0.3125, 1.0, 0.375, 1.0, 0.375, 1.0, 0.3125, 1.0, 0.75, 1.0, 0.8125, 1.0, 0.8125, 1.0, 0.75, 1.0, 0.4375, 1.0, 0.5, 1.0, 0.5, 1.0, 0.4375, 1.0, 0.625, 1.0, 0.6875, 1.0, 0.6875, 1.0, 0.625, 1.0, 0.5625, 1.0, 0.625, 1.0, 0.625, 1.0, 0.5625, 1.0, 0.25, 1.0, 0.3125, 1.0, 0.3125, 1.0, 0.25, 1.0, 0.6875, 1.0, 0.75, 1.0, 0.75, 1.0, 0.6875, 1.0, 0.875, 1.0, 0.9375, 1.0, 0.9375, 1.0, 0.875, 1.0, 0.8125, 1.0, 0.875, 1.0, 0.875, 1.0, 0.8125, 1.0, 0.375, 1.0, 0.4375, 1.0, 0.4375, 1.0, 0.375, 1.0, 0.0, 1.0, 0.0625, 1.0, 0.0625, 1.0, 0.0, 1.0, 0.0625, 1.0, 0.125, 1.0, 0.125, 1.0, 0.0625, 1.0, 0.9375, 1.0, 1.0, 1.0, 1.0, 1.0, 0.9375, 1.0, 0.5, 1.0, 0.5625, 1.0, 0.5625, 1.0, 0.5, 1.0, 0.3418, 0.4717, 0.25, 0.49, 0.1582, 0.4717, 0.08029, 0.4197, 0.02827, 0.3418, 0.01, 0.25, 0.02827, 0.1582, 0.08029, 0.08029, 0.1582, 0.02827, 0.25, 0.01, 0.3418, 0.02827, 0.4197, 0.08029, 0.4717, 0.1582, 0.49, 0.25, 0.4717, 0.3418, 0.4197, 0.4197, 0.6875, 1.0, 0.75, 1.0, 0.75, 1.0, 0.6875, 1.0, 0.25, 1.0, 0.3125, 1.0, 0.3125, 1.0, 0.25, 1.0, 0.8125, 1.0, 0.875, 1.0, 0.875, 1.0, 0.8125, 1.0, 0.375, 1.0, 0.4375, 1.0, 0.4375, 1.0, 0.375, 1.0, 0.75, 1.0, 0.8125, 1.0, 0.8125, 1.0, 0.75, 1.0, 0.0625, 1.0, 0.125, 1.0, 0.125, 1.0, 0.0625, 1.0, 0.5, 1.0, 0.5625, 1.0, 0.5625, 1.0, 0.5, 1.0, 0.625, 1.0, 0.6875, 1.0, 0.6875, 1.0, 0.625, 1.0, 0.1875, 1.0, 0.25, 1.0, 0.25, 1.0, 0.1875, 1.0, 0.875, 1.0, 0.9375, 1.0, 0.9375, 1.0, 0.875, 1.0, 0.3125, 1.0, 0.375, 1.0, 0.375, 1.0, 0.3125, 1.0, 0.0, 1.0, 0.0625, 1.0, 0.0625, 1.0, 0.0, 1.0, 0.4375, 1.0, 0.5, 1.0, 0.5, 1.0, 0.4375, 1.0, 0.9375, 1.0, 1.0, 1.0, 1.0, 1.0, 0.9375, 1.0, 0.5625, 1.0, 0.625, 1.0, 0.625, 1.0, 0.5625, 1.0, 0.5417, 0.0, 0.625, 0.0, 0.625, 0.25, 0.5417, 0.25, 0.5417, 0.25, 0.625, 0.25, 0.625, 0.5, 0.5417, 0.5, 0.5417, 0.5, 0.625, 0.5, 0.625, 0.75, 0.5417, 0.75, 0.5417, 0.75, 0.625, 0.75, 0.625, 1.0, 0.5417, 1.0, 0.375, 0.75, 0.4583, 0.75, 0.4583, 1.0, 0.4052, 1.0, 0.384, 0.9876, 0.375, 0.9763, 0.625, 0.75, 0.625, 0.5, 0.625, 0.5, 0.625, 0.75, 0.375, 0.2737, 0.384, 0.2624, 0.4052, 0.25, 0.4583, 0.25, 0.4583, 0.5, 0.375, 0.5, 0.4583, 0.75, 0.5417, 0.75, 0.5417, 1.0, 0.4583, 1.0, 0.375, 0.5, 0.4583, 0.5, 0.4583, 0.75, 0.375, 0.75, 0.4583, 0.5, 0.5417, 0.5, 0.5417, 0.75, 0.4583, 0.75, 0.625, 0.25, 0.625, 0.0, 0.625, 0.0, 0.625, 0.25, 0.4583, 0.25, 0.5417, 0.25, 0.5417, 0.5, 0.4583, 0.5, 0.1487, 0.5, 0.375, 0.5, 0.375, 0.75, 0.1487, 0.75, 0.4583, 0.0, 0.5417, 0.0, 0.5417, 0.25, 0.4583, 0.25, 0.625, 0.75, 0.625, 0.5, 0.625, 0.5, 0.625, 0.75, 0.625, 0.25, 0.625, 0.0, 0.625, 0.0, 0.625, 0.25, 0.625, 1.0, 0.625, 0.75, 0.625, 0.75, 0.625, 1.0, 0.625, 0.5, 0.625, 0.25, 0.625, 0.25, 0.625, 0.5, 0.625, 1.0, 0.625, 0.75, 0.625, 0.75, 0.625, 0.9763, 0.625, 0.9931, 0.625, 1.0, 0.625, 0.5, 0.8513, 0.5, 0.8513, 0.75, 0.625, 0.75, 0.625, 0.5, 0.625, 0.25, 0.625, 0.25, 0.625, 0.2569, 0.625, 0.2737, 0.625, 0.5, 0.625, 0.75, 0.625, 0.5, 0.625, 0.5, 0.625, 0.75, 0.625, 0.75, 0.625, 0.75, 0.625, 0.75, 0.625, 0.75, 0.625, 0.5, 0.625, 0.5, 0.625, 0.5, 0.625, 0.5, 0.625, 0.75, 0.625, 0.75, 0.625, 0.75, 0.625, 0.75, 0.625, 0.5, 0.625, 0.75, 0.625, 0.75, 0.625, 0.5, 0.625, 0.5, 0.625, 0.5, 0.625, 0.5, 0.625, 0.5, 0.625, 0.5, 0.625, 0.75, 0.625, 0.75, 0.625, 0.5, 0.625, 0.75, 0.625, 0.5, 0.625, 0.5, 0.625, 0.75, 1.0, 0.5, 1.0, 1.0, 0.9375, 1.0, 0.9375, 0.5, 0.9375, 0.5, 0.9375, 1.0, 0.875, 1.0, 0.875, 0.5, 0.875, 0.5, 0.875, 1.0, 0.8125, 1.0, 0.8125, 0.5, 0.8125, 0.5, 0.8125, 1.0, 0.75, 1.0, 0.75, 0.5, 0.75, 0.5, 0.75, 1.0, 0.6875, 1.0, 0.6875, 0.5, 0.6875, 0.5, 0.6875, 1.0, 0.625, 1.0, 0.625, 0.5, 0.625, 0.5, 0.625, 1.0, 0.5625, 1.0, 0.5625, 0.5, 0.5625, 0.5, 0.5625, 1.0, 0.5, 1.0, 0.5, 0.5, 0.5, 0.5, 0.5, 1.0, 0.4375, 1.0, 0.4375, 0.5, 0.4375, 0.5, 0.4375, 1.0, 0.375, 1.0, 0.375, 0.5, 0.375, 0.5, 0.375, 1.0, 0.3125, 1.0, 0.3125, 0.5, 0.3125, 0.5, 0.3125, 1.0, 0.25, 1.0, 0.25, 0.5, 0.25, 0.5, 0.25, 1.0, 0.1875, 1.0, 0.1875, 0.5, 0.1875, 0.5, 0.1875, 1.0, 0.125, 1.0, 0.125, 0.5, 0.3418, 0.4717, 0.25, 0.49, 0.1582, 0.4717, 0.08029, 0.4197, 0.02827, 0.3418, 0.01, 0.25, 0.02827, 0.1582, 0.08029, 0.08029, 0.1582, 0.02827, 0.25, 0.01, 0.3418, 0.02827, 0.4197, 0.08029, 0.4717, 0.1582, 0.49, 0.25, 0.4717, 0.3418, 0.4197, 0.4197, 0.125, 0.5, 0.125, 1.0, 0.0625, 1.0, 0.0625, 0.5, 0.0625, 0.5, 0.0625, 1.0, 0.0, 1.0, 0.0, 0.5, 0.75, 0.49, 0.8418, 0.4717, 0.9197, 0.4197, 0.9717, 0.3418, 0.99, 0.25, 0.9717, 0.1582, 0.9197, 0.08029, 0.8418, 0.02827, 0.75, 0.01, 0.6582, 0.02827, 0.5803, 0.08029, 0.5283, 0.1582, 0.51, 0.25, 0.5283, 0.3418, 0.5803, 0.4197, 0.6582, 0.4717, 0.1487, 0.5, 0.1487, 0.75, 0.125, 0.75, 0.125, 0.5, 0.375, 0.25, 0.375, 0.0, 0.4052, 0.0, 0.4052, 0.25, 0.8513, 0.75, 0.8513, 0.5, 0.875, 0.5, 0.875, 0.75, 0.625, 0.0, 0.625, 0.25, 0.625, 0.25, 0.625, 0.0, 0.4052, 0.0, 0.4583, 0.0, 0.4583, 0.25, 0.4052, 0.25, 0.0625, 0.5149, 0.0625, 1.0, 0.0, 1.0, 0.0, 0.5149, 0.875, 0.5149, 0.875, 1.0, 0.8125, 1.0, 0.8125, 0.5149, 0.8125, 0.5149, 0.8125, 1.0, 0.75, 1.0, 0.75, 0.5149, 0.75, 0.5149, 0.75, 1.0, 0.6875, 1.0, 0.6875, 0.5149, 0.6875, 0.5149, 0.6875, 1.0, 0.625, 1.0, 0.625, 0.5149, 0.625, 0.5149, 0.625, 1.0, 0.5625, 1.0, 0.5625, 0.5149, 0.5625, 0.5149, 0.5625, 1.0, 0.5, 1.0, 0.5, 0.5149, 0.5, 0.5149, 0.5, 1.0, 0.4375, 1.0, 0.4375, 0.5149, 0.4375, 0.5149, 0.4375, 1.0, 0.375, 1.0, 0.375, 0.5149, 0.375, 0.5149, 0.375, 1.0, 0.3125, 1.0, 0.3125, 0.5149, 0.3125, 0.5149, 0.3125, 1.0, 0.25, 1.0, 0.25, 0.5149, 0.25, 0.5149, 0.25, 1.0, 0.1875, 1.0, 0.1875, 0.5149, 0.1875, 0.5149, 0.1875, 1.0, 0.125, 1.0, 0.125, 0.5149, 0.125, 0.5149, 0.125, 1.0, 0.0625, 1.0, 0.0625, 0.5149, 0.3418, 0.4717, 0.25, 0.49, 0.1582, 0.4717, 0.08029, 0.4197, 0.02827, 0.3418, 0.01, 0.25, 0.02827, 0.1582, 0.08029, 0.08029, 0.1582, 0.02827, 0.25, 0.01, 0.3418, 0.02827, 0.4197, 0.08029, 0.4717, 0.1582, 0.49, 0.25, 0.4717, 0.3418, 0.4197, 0.4197, 0.9375, 0.5149, 0.9375, 1.0, 0.875, 1.0, 0.875, 0.5149, 1.0, 0.5149, 1.0, 1.0, 0.9375, 1.0, 0.9375, 0.5149, 1.0, 0.5149, 0.9375, 0.5149, 0.9458, 0.5, 0.9917, 0.5, 0.7622, 0.4876, 0.8297, 0.4742, 0.7587, 0.2709, 0.75, 0.2727, 0.9375, 0.5149, 0.875, 0.5149, 0.8833, 0.5, 0.9292, 0.5, 0.8522, 0.4648, 0.9094, 0.4266, 0.766, 0.266, 0.7587, 0.2709, 0.875, 0.5149, 0.8125, 0.5149, 0.8208, 0.5, 0.8667, 0.5, 0.9266, 0.4094, 0.9648, 0.3522, 0.7709, 0.2587, 0.766, 0.266, 0.8125, 0.5149, 0.75, 0.5149, 0.7583, 0.5, 0.8042, 0.5, 0.9742, 0.3297, 0.9876, 0.2622, 0.7727, 0.25, 0.7709, 0.2587, 0.75, 0.5149, 0.6875, 0.5149, 0.6958, 0.5, 0.7417, 0.5, 0.9876, 0.2378, 0.9742, 0.1703, 0.7709, 0.2413, 0.7727, 0.25, 0.6875, 0.5149, 0.625, 0.5149, 0.6333, 0.5, 0.6792, 0.5, 0.9648, 0.1478, 0.9266, 0.09062, 0.766, 0.234, 0.7709, 0.2413, 0.625, 0.5149, 0.5625, 0.5149, 0.5708, 0.5, 0.6167, 0.5, 0.9094, 0.07339, 0.8522, 0.03517, 0.7587, 0.2291, 0.766, 0.234, 0.5625, 0.5149, 0.5, 0.5149, 0.5083, 0.5, 0.5542, 0.5, 0.8297, 0.02585, 0.7622, 0.01242, 0.75, 0.2273, 0.7587, 0.2291, 0.5, 0.5149, 0.4375, 0.5149, 0.4458, 0.5, 0.4917, 0.5, 0.7378, 0.01242, 0.6703, 0.02585, 0.7413, 0.2291, 0.75, 0.2273, 0.4375, 0.5149, 0.375, 0.5149, 0.3833, 0.5, 0.4292, 0.5, 0.6478, 0.03517, 0.5906, 0.07339, 0.734, 0.234, 0.7413, 0.2291, 0.375, 0.5149, 0.3125, 0.5149, 0.3208, 0.5, 0.3667, 0.5, 0.5734, 0.09062, 0.5352, 0.1478, 0.7291, 0.2413, 0.734, 0.234, 0.3125, 0.5149, 0.25, 0.5149, 0.2583, 0.5, 0.3042, 0.5, 0.5258, 0.1703, 0.5124, 0.2378, 0.7273, 0.25, 0.7291, 0.2413, 0.25, 0.5149, 0.1875, 0.5149, 0.1958, 0.5, 0.2417, 0.5, 0.5124, 0.2622, 0.5258, 0.3297, 0.7291, 0.2587, 0.7273, 0.25, 0.1875, 0.5149, 0.125, 0.5149, 0.1333, 0.5, 0.1792, 0.5, 0.5352, 0.3522, 0.5734, 0.4094, 0.734, 0.266, 0.7291, 0.2587, 0.125, 0.5149, 0.0625, 0.5149, 0.07079, 0.5, 0.1167, 0.5, 0.5906, 0.4266, 0.6478, 0.4648, 0.7413, 0.2709, 0.734, 0.266, 0.0625, 0.5149, 0.0, 0.5149, 0.008289, 0.5, 0.05421, 0.5, 0.6703, 0.4742, 0.7378, 0.4876, 0.75, 0.2727, 0.7413, 0.2709, 0.75, 0.2727, 0.7587, 0.2709, 0.766, 0.266, 0.7709, 0.2587, 0.7727, 0.25, 0.7709, 0.2413, 0.766, 0.234, 0.7587, 0.2291, 0.75, 0.2273, 0.7413, 0.2291, 0.734, 0.234, 0.7291, 0.2413, 0.7273, 0.25, 0.7291, 0.2587, 0.734, 0.266, 0.7413, 0.2709])
me_cylinder.materials.append(mat_darkmat)
me_cylinder.materials.append(mat_lightmat)
me_cylinder.use_remesh_preserve_volume = False
me_cylinder.use_remesh_preserve_attributes = False
me_cylinder.use_mirror_vertex_groups = False
me_cylinder.update()

# ---- objects
ob_empty = bpy.data.objects.new('Empty', None)
ob_cylinder = bpy.data.objects.new('Cylinder', me_cylinder)

# ---- transforms, parenting, visibility, modifiers, constraints
ob_empty.location = (0.0, 0.0, 0.0)
ob_empty.rotation_euler = (1.571, -0.0, -0.0)
ob_empty.scale = (0.5, 0.5, 0.5)
ob_empty.empty_display_type = 'IMAGE'
ob_empty.empty_display_size = 5.0
ob_empty.lineart.crease_threshold = 0.0
ob_cylinder.location = (0.0, 0.0, 0.0)
ob_cylinder.lineart.crease_threshold = 0.0

# ---- collection membership
col_collection.objects.link(ob_empty)
col_collection.objects.link(ob_cylinder)

# ---- scene / render settings (as saved in the file)
scene.frame_start = 1; scene.frame_end = 250; scene.frame_set(1)
scene.render.engine = 'BLENDER_EEVEE_NEXT'
scene.cycles.use_denoising = False
scene.cycles.samples = 128
scene.cycles.sampling_pattern = 'TABULATED_SOBOL'
scene.cycles.use_adaptive_sampling = False
scene.cycles.use_light_tree = False
scene.view_settings.view_transform = 'Filmic'
bpy.context.view_layer.update()

# ---- added for rendering (the .blend has no active camera and no usable light): camera, sun
cam_auto = bpy.data.cameras.new('AutoCamera')
cam_auto.lens = 50.0
cam_auto.sensor_width = 36.0
cam_auto.clip_end = 1000.0
ob_auto_camera = bpy.data.objects.new('AutoCamera', cam_auto)
scene.collection.objects.link(ob_auto_camera)
ob_auto_camera.location = (2.78318, -3.30186, 2.11946)
ob_auto_camera.rotation_euler = (1.09748, -7.21219e-08, 0.694738)
scene.camera = ob_auto_camera
light_auto_sun = bpy.data.lights.new('AutoSun', 'SUN')
light_auto_sun.energy = 3.0
light_auto_sun.angle = 0.0523599
ob_auto_sun = bpy.data.objects.new('AutoSun', light_auto_sun)
scene.collection.objects.link(ob_auto_sun)
ob_auto_sun.rotation_euler = (0.872665, 0.174533, 0.523599)
bpy.context.view_layer.update()

